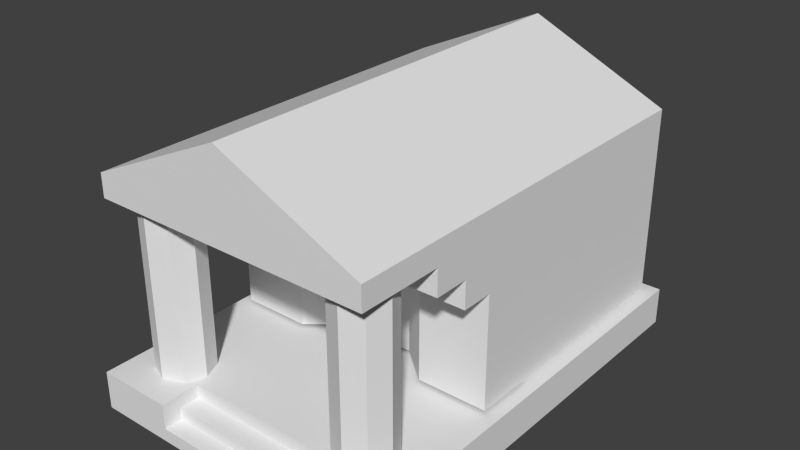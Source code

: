 # Source: mausoleum.blend  (saved by Blender 2.69.0; exported with 4.5.12 LTS)
import bpy
from mathutils import Matrix  # noqa: F401  (used for matrix-valued properties, if any)

bpy.ops.wm.read_factory_settings(use_empty=True)
scene = bpy.context.scene
scene.name = 'Scene'

# ---- collections
col_collection_1 = bpy.data.collections.new('Collection 1'); scene.collection.children.link(col_collection_1)

# ---- world
world_world = bpy.data.worlds.new('World'); scene.world = world_world
world_world.color = (0.05088, 0.05088, 0.05088)
world_world.use_sun_shadow = False
world_world.sun_shadow_jitter_overblur = 0.0
world_world.cycles.sampling_method = 'MANUAL'
world_world.cycles.sample_map_resolution = 256

# ---- meshes
me_cube_001 = bpy.data.meshes.new('Cube.001')
me_cube_001.from_pydata([(-0.6509, -0.6509, -0.0572), (-0.6509, 0.3182, -0.0572), (0.6509, 0.3182, -0.0572), (0.6509, -0.6509, -0.0572), (-0.6509, -0.6509, 0.04993), (-0.6509, 0.3182, 0.04993), (0.6509, 0.3182, 0.04993), (0.6509, -0.6509, 0.04993), (-0.6509, -0.1039, -0.0572), (0.0, 0.3182, 0.347), (0.6509, -0.1039, -0.0572), (0.0, -0.6509, 0.347), (-0.6509, -0.2665, -0.0572), (0.6509, -0.2665, -0.0572), (-0.6509, -0.2665, -0.1762), (0.6509, -0.1039, -0.1762), (0.6509, -0.1039, 0.04993), (-0.6509, -0.1039, 0.04993), (-0.6509, -0.1039, -0.1762), (-0.6509, -0.2665, 0.04993), (0.6509, -0.2665, 0.04993), (0.6509, -0.2665, -0.1762), (-0.6509, 0.04465, 0.04993), (0.6509, 0.04465, 0.04993), (0.6509, 0.04465, -0.0572), (-0.6509, 0.04465, -0.0572), (-0.6509, -0.1039, -0.3015), (0.6509, -0.1039, -0.3015), (0.6509, 0.04465, -0.3015), (-0.6509, 0.04465, -0.3015), (-0.6509, 0.3182, -0.8261), (0.6509, 0.3182, -0.8261), (0.6509, 0.04465, -0.8261), (-0.4915, -0.3438, -0.8597), (-0.4915, -0.3438, -0.05017), (-0.4013, -0.3811, -0.8597), (-0.4013, -0.3811, -0.05017), (-0.364, -0.4712, -0.8597), (-0.364, -0.4712, -0.05017), (-0.4013, -0.5614, -0.8597), (-0.4013, -0.5614, -0.05017), (-0.4915, -0.5987, -0.8597), (-0.4915, -0.5987, -0.05017), (-0.5816, -0.5614, -0.8597), (-0.5816, -0.5614, -0.05017), (-0.6189, -0.4712, -0.8597), (-0.6189, -0.4712, -0.05017), (-0.5816, -0.3811, -0.8597), (-0.5816, -0.3811, -0.05017), (0.4968, -0.3438, -0.8597), (0.4968, -0.3438, -0.05017), (0.587, -0.3811, -0.8597), (0.587, -0.3811, -0.05017), (0.6243, -0.4712, -0.8597), (0.6243, -0.4712, -0.05017), (0.587, -0.5614, -0.8597), (0.587, -0.5614, -0.05017), (0.4968, -0.5987, -0.8597), (0.4968, -0.5987, -0.05017), (0.4067, -0.5614, -0.8597), (0.4067, -0.5614, -0.05017), (0.3694, -0.4712, -0.8597), (0.3694, -0.4712, -0.05017), (0.4067, -0.3811, -0.8597), (0.4067, -0.3811, -0.05017), (-0.7039, -0.7152, -1.016), (-0.7039, 1.335, -1.016), (0.7146, 1.335, -1.016), (0.7146, -0.7152, -1.016), (-0.7039, -0.7152, -0.84), (-0.7039, 1.335, -0.84), (0.7146, 1.335, -0.84), (0.7146, -0.7152, -0.84), (-0.6509, 0.04465, -0.3348), (0.6509, 0.3182, -0.3348), (-0.6509, 0.04465, -0.8261), (0.6509, 0.04465, -0.3348), (-0.6509, 0.3182, -0.3348), (-0.3255, 0.04465, -0.3348), (-0.3255, 0.04465, -0.8261), (0.3255, 0.04465, -0.3348), (0.3255, 0.04465, -0.8261), (0.3262, 0.04465, -0.3015), (-0.1627, 0.1811, -0.8261), (-0.3261, 0.04465, -0.3015), (-0.1627, 0.1811, -0.3348), (0.1627, 0.1811, -0.3348), (0.1627, 0.1811, -0.8261), (0.36, -0.5373, -0.84), (-0.3493, -0.5373, -0.84), (0.36, 1.335, -0.84), (0.36, -0.7152, -1.016), (0.36, -0.7152, -0.84), (-0.3493, -0.7152, -0.84), (-0.3493, 1.335, -0.84), (-0.3493, -0.7152, -1.016), (-0.3493, -0.6308, -0.84), (0.36, -0.6308, -0.84), (0.36, -0.7152, -0.9555), (-0.3493, -0.7152, -0.9555), (-0.3493, -0.6308, -0.9555), (0.36, -0.6308, -0.9555), (0.36, -0.5373, -0.9009), (-0.3493, -0.5373, -0.9009), (-0.3493, -0.6308, -0.9009), (0.36, -0.6308, -0.9009), (-0.6509, 0.3182, -0.0572), (0.6509, 0.3182, -0.0572), (-0.6509, 0.3182, 0.04993), (0.6509, 0.3182, 0.04993), (0.0, 0.3182, 0.347), (-0.6509, 0.3182, -0.8261), (0.6509, 0.3182, -0.8261), (0.6509, 0.3182, -0.3348), (-0.6509, 0.3182, -0.3348), (-0.6509, 1.28, 0.04993), (0.6509, 1.28, 0.04993), (0.0, 1.28, 0.347), (-0.6509, 1.28, -0.8261), (0.6509, 1.28, -0.8261)], [(70, 93)], [(5, 9, 6, 2, 1), (25, 22, 5, 1), (7, 11, 4, 0, 3), (11, 7, 20, 16, 23, 6, 9), (14, 18, 15, 21), (0, 4, 19, 12), (13, 20, 7, 3), (24, 23, 16, 10), (12, 19, 17, 8), (11, 9, 5, 22, 17, 19, 4), (0, 12, 13, 3), (10, 16, 20, 13), (10, 13, 21, 15), (12, 8, 18, 14), (13, 12, 14, 21), (8, 17, 22, 25), (2, 6, 23, 24), (10, 8, 26, 27), (26, 29, 84, 82, 28, 27), (87, 81, 80, 86), (8, 25, 29, 26), (24, 10, 27, 28), (69, 70, 66, 65), (33, 34, 36, 35), (35, 36, 38, 37), (37, 38, 40, 39), (39, 40, 42, 41), (41, 42, 44, 43), (43, 44, 46, 45), (47, 48, 34, 33), (45, 46, 48, 47), (49, 50, 52, 51), (51, 52, 54, 53), (53, 54, 56, 55), (55, 56, 58, 57), (57, 58, 60, 59), (59, 60, 62, 61), (63, 64, 50, 49), (61, 62, 64, 63), (94, 90, 71, 67, 66, 70), (71, 72, 68, 67), (93, 69, 65, 95), (66, 67, 68, 91, 95, 65), (93, 96, 89, 94, 70, 69), (79, 83, 85, 78), (83, 87, 86, 85), (28, 82, 80, 76), (80, 78, 85, 86), (78, 80, 82, 84), (77, 74, 31, 30), (73, 77, 30, 75), (1, 2, 74, 77), (25, 1, 77, 73), (74, 76, 32, 31), (2, 24, 76, 74), (80, 81, 32, 76), (75, 79, 78, 73), (29, 73, 78, 84), (88, 90, 94, 89), (105, 102, 103, 104), (92, 97, 101, 98), (99, 95, 91, 98), (98, 101, 100, 99), (96, 93, 99, 100), (72, 92, 91, 68), (72, 71, 90, 88, 97, 92), (1, 5, 108, 106), (101, 97, 105, 104, 96, 100), (77, 1, 106, 114), (30, 31, 112, 111), (30, 77, 114, 111), (89, 96, 104, 103), (88, 89, 103, 102), (97, 88, 102, 105), (2, 74, 113, 107), (5, 9, 110, 108), (6, 2, 107, 109), (74, 31, 112, 113), (9, 6, 109, 110), (110, 109, 116, 117), (111, 114, 106, 108, 115, 118), (108, 110, 117, 115), (109, 107, 113, 112, 119, 116), (111, 112, 119, 118), (115, 117, 116, 119, 118)])
me_cube_001.use_remesh_preserve_volume = False
me_cube_001.use_remesh_preserve_attributes = False
me_cube_001.use_mirror_vertex_groups = False
me_cube_001.update()

# ---- objects
ob_cube = bpy.data.objects.new('Cube', me_cube_001)

# ---- transforms, parenting, visibility, modifiers, constraints
ob_cube.location = (-0.04396, 2.084, 5.623)
ob_cube.scale = (5.543, 5.543, 5.543)
ob_cube.lineart.crease_threshold = 0.0

# ---- collection membership
col_collection_1.objects.link(ob_cube)

# ---- scene / render settings (as saved in the file)
scene.frame_start = 1; scene.frame_end = 250; scene.frame_set(0)
scene.render.engine = 'BLENDER_EEVEE_NEXT'
scene.render.image_settings.compression = 90
scene.render.resolution_percentage = 50
scene.render.dither_intensity = 0.0
scene.cycles.use_denoising = False
scene.cycles.samples = 10
scene.cycles.sampling_pattern = 'TABULATED_SOBOL'
scene.cycles.light_sampling_threshold = 0.0
scene.cycles.use_adaptive_sampling = False
scene.cycles.use_light_tree = False
scene.cycles.blur_glossy = 0.0
scene.cycles.volume_bounces = 1
scene.cycles.pixel_filter_type = 'GAUSSIAN'
scene.cycles.sample_clamp_indirect = 0.0
scene.view_settings.view_transform = 'Standard'
bpy.context.view_layer.update()

# ---- added for rendering (the .blend has no active camera and no usable light): camera, sun
cam_auto = bpy.data.cameras.new('AutoCamera')
cam_auto.lens = 50.0
cam_auto.sensor_width = 36.0
cam_auto.clip_end = 1000.0
ob_auto_camera = bpy.data.objects.new('AutoCamera', cam_auto)
scene.collection.objects.link(ob_auto_camera)
ob_auto_camera.location = (14.5597, -13.6865, 15.428)
ob_auto_camera.rotation_euler = (1.09748, -7.21219e-08, 0.694738)
scene.camera = ob_auto_camera
light_auto_sun = bpy.data.lights.new('AutoSun', 'SUN')
light_auto_sun.energy = 3.0
light_auto_sun.angle = 0.0523599
ob_auto_sun = bpy.data.objects.new('AutoSun', light_auto_sun)
scene.collection.objects.link(ob_auto_sun)
ob_auto_sun.rotation_euler = (0.872665, 0.174533, 0.523599)
bpy.context.view_layer.update()
